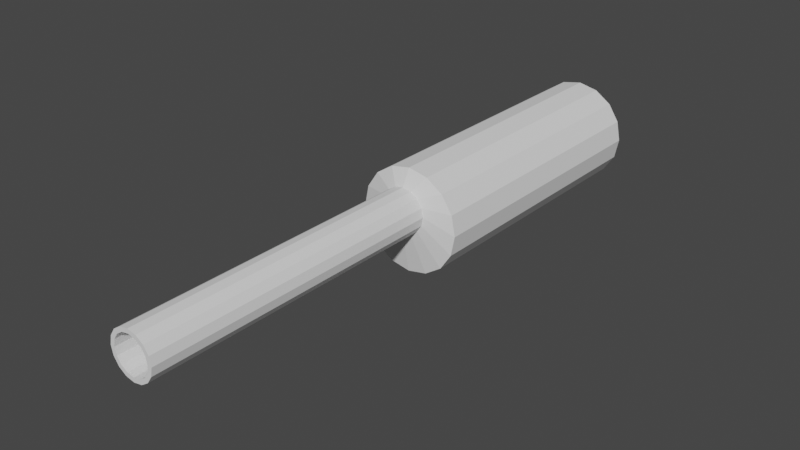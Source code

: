# Source: BasicCannon.blend  (saved by Blender 2.82.7; exported with 4.5.12 LTS)
import bpy
from mathutils import Matrix  # noqa: F401  (used for matrix-valued properties, if any)

bpy.ops.wm.read_factory_settings(use_empty=True)
scene = bpy.context.scene
scene.name = 'Scene'

# ---- collections
col_collection = bpy.data.collections.new('Collection'); scene.collection.children.link(col_collection)

# ---- world
world_world = bpy.data.worlds.new('World'); scene.world = world_world
world_world.use_nodes = True; world_world.node_tree.nodes.clear()
_N = world_world.node_tree.nodes; _L = world_world.node_tree.links
n0 = _N.new('ShaderNodeOutputWorld'); n0.name = 'World Output'; n0.location = (300, 300)
n1 = _N.new('ShaderNodeBackground'); n1.name = 'Background'; n1.location = (10, 300)
n1.inputs[0].default_value = (0.05088, 0.05088, 0.05088, 1.0)
_L.new(n1.outputs[0], n0.inputs[0])
n0.is_active_output = True
world_world.color = (0.05088, 0.05088, 0.05088)
world_world.use_sun_shadow = False
world_world.sun_shadow_jitter_overblur = 0.0

# ---- meshes
me_cylinder = bpy.data.meshes.new('Cylinder')
me_cylinder.from_pydata([(8.691e-08, -0.5452, 0.1516), (9.162e-08, -2.545, 0.1234), (0.05802, -0.5452, 0.1401), (0.04723, -2.545, 0.114), (0.1072, -0.5452, 0.1072), (0.08728, -2.545, 0.08728), (0.1401, -0.5452, 0.05802), (0.114, -2.545, 0.04723), (0.1516, -0.5452, 1.738e-08), (0.1234, -2.545, -6.895e-10), (0.1401, -0.5452, -0.05802), (0.114, -2.545, -0.04723), (0.1072, -0.5452, -0.1072), (0.08728, -2.545, -0.08728), (0.05802, -0.5452, -0.1401), (0.04723, -2.545, -0.114), (1.098e-07, -0.5452, -0.1516), (1.092e-07, -2.545, -0.1234), (-0.05802, -0.5452, -0.1401), (-0.04723, -2.545, -0.114), (-0.1072, -0.5452, -0.1072), (-0.08728, -2.545, -0.08728), (-0.1401, -0.5452, -0.05802), (-0.114, -2.545, -0.04723), (-0.1516, -0.5452, 3.546e-08), (-0.1234, -2.545, 1.717e-08), (-0.1401, -0.5452, 0.05802), (-0.114, -2.545, 0.04723), (-0.1072, -0.5452, 0.1072), (-0.08728, -2.545, 0.08728), (-0.05802, -0.5452, 0.1401), (-0.04723, -2.545, 0.114), (6.276e-08, -0.4898, 0.2592), (0.1322, -0.4898, 0.2329), (0.2443, -0.4898, 0.158), (0.3192, -0.4898, 0.04586), (0.3455, -0.4898, -0.08636), (0.3192, -0.4898, -0.2186), (0.2443, -0.4898, -0.3307), (0.1322, -0.4898, -0.4056), (1.149e-07, -0.4898, -0.4319), (-0.1322, -0.4898, -0.4056), (-0.2443, -0.4898, -0.3307), (-0.3192, -0.4898, -0.2186), (-0.3455, -0.4898, -0.08636), (-0.3192, -0.4898, 0.04586), (-0.2443, -0.4898, 0.158), (-0.1322, -0.4898, 0.2329), (7.051e-08, 1.401, 0.2592), (0.1322, 1.401, 0.2329), (0.2443, 1.401, 0.158), (0.3192, 1.401, 0.04586), (0.3455, 1.401, -0.08636), (0.3192, 1.401, -0.2186), (0.2443, 1.401, -0.3307), (0.1322, 1.401, -0.4056), (1.227e-07, 1.401, -0.4319), (-0.1322, 1.401, -0.4056), (-0.2443, 1.401, -0.3307), (-0.3192, 1.401, -0.2186), (-0.3455, 1.401, -0.08636), (-0.3192, 1.401, 0.04586), (-0.2443, 1.401, 0.158), (-0.1322, 1.401, 0.2329), (0.05802, -2.545, 0.1401), (8.691e-08, -2.545, 0.1516), (0.1072, -2.545, 0.1072), (0.1401, -2.545, 0.05802), (0.1516, -2.545, -6.895e-10), (0.1401, -2.545, -0.05802), (0.1072, -2.545, -0.1072), (0.05802, -2.545, -0.1401), (1.098e-07, -2.545, -0.1516), (-0.05802, -2.545, -0.1401), (-0.1072, -2.545, -0.1072), (-0.1401, -2.545, -0.05802), (-0.1516, -2.545, 1.738e-08), (-0.1401, -2.545, 0.05802), (-0.1072, -2.545, 0.1072), (-0.05802, -2.545, 0.1401), (0.04723, -0.576, 0.114), (9.162e-08, -0.576, 0.1234), (0.08728, -0.576, 0.08728), (0.114, -0.576, 0.04723), (0.1234, -0.576, 6.285e-07), (0.114, -0.576, -0.04723), (0.08728, -0.576, -0.08728), (0.04723, -0.576, -0.114), (1.092e-07, -0.576, -0.1234), (-0.04723, -0.576, -0.114), (-0.08728, -0.576, -0.08728), (-0.114, -0.576, -0.04723), (-0.1234, -0.576, 6.463e-07), (-0.114, -0.576, 0.04723), (-0.08728, -0.576, 0.08728), (-0.04723, -0.576, 0.114)], [], [(0, 65, 64, 2), (2, 64, 66, 4), (4, 66, 67, 6), (6, 67, 68, 8), (8, 68, 69, 10), (10, 69, 70, 12), (12, 70, 71, 14), (14, 71, 72, 16), (16, 72, 73, 18), (18, 73, 74, 20), (20, 74, 75, 22), (22, 75, 76, 24), (24, 76, 77, 26), (26, 77, 78, 28), (31, 29, 94, 95), (28, 78, 79, 30), (30, 79, 65, 0), (10, 12, 38, 37), (36, 37, 53, 52), (20, 22, 43, 42), (30, 0, 32, 47), (6, 8, 36, 35), (16, 18, 41, 40), (26, 28, 46, 45), (2, 4, 34, 33), (12, 14, 39, 38), (22, 24, 44, 43), (8, 10, 37, 36), (18, 20, 42, 41), (28, 30, 47, 46), (4, 6, 35, 34), (14, 16, 40, 39), (24, 26, 45, 44), (0, 2, 33, 32), (48, 49, 50, 51, 52, 53, 54, 55, 56, 57, 58, 59, 60, 61, 62, 63), (44, 45, 61, 60), (37, 38, 54, 53), (45, 46, 62, 61), (38, 39, 55, 54), (46, 47, 63, 62), (39, 40, 56, 55), (32, 33, 49, 48), (47, 32, 48, 63), (40, 41, 57, 56), (33, 34, 50, 49), (41, 42, 58, 57), (34, 35, 51, 50), (42, 43, 59, 58), (35, 36, 52, 51), (43, 44, 60, 59), (1, 3, 64, 65), (3, 5, 66, 64), (5, 7, 67, 66), (7, 9, 68, 67), (9, 11, 69, 68), (11, 13, 70, 69), (13, 15, 71, 70), (15, 17, 72, 71), (17, 19, 73, 72), (19, 21, 74, 73), (21, 23, 75, 74), (23, 25, 76, 75), (25, 27, 77, 76), (27, 29, 78, 77), (29, 31, 79, 78), (31, 1, 65, 79), (80, 81, 95, 94, 93, 92, 91, 90, 89, 88, 87, 86, 85, 84, 83, 82), (17, 15, 87, 88), (3, 1, 81, 80), (1, 31, 95, 81), (19, 17, 88, 89), (5, 3, 80, 82), (21, 19, 89, 90), (7, 5, 82, 83), (23, 21, 90, 91), (9, 7, 83, 84), (25, 23, 91, 92), (11, 9, 84, 85), (27, 25, 92, 93), (13, 11, 85, 86), (29, 27, 93, 94), (15, 13, 86, 87)])
_uv = me_cylinder.uv_layers.new(name='UVMap')
_uv.uv.foreach_set('vector', [1.0, 0.5, 1.0, 1.0, 0.9375, 1.0, 0.9375, 0.5, 0.9375, 0.5, 0.9375, 1.0, 0.875, 1.0, 0.875, 0.5, 0.875, 0.5, 0.875, 1.0, 0.8125, 1.0, 0.8125, 0.5, 0.8125, 0.5, 0.8125, 1.0, 0.75, 1.0, 0.75, 0.5, 0.75, 0.5, 0.75, 1.0, 0.6875, 1.0, 0.6875, 0.5, 0.6875, 0.5, 0.6875, 1.0, 0.625, 1.0, 0.625, 0.5, 0.625, 0.5, 0.625, 1.0, 0.5625, 1.0, 0.5625, 0.5, 0.5625, 0.5, 0.5625, 1.0, 0.5, 1.0, 0.5, 0.5, 0.5, 0.5, 0.5, 1.0, 0.4375, 1.0, 0.4375, 0.5, 0.4375, 0.5, 0.4375, 1.0, 0.375, 1.0, 0.375, 0.5, 0.375, 0.5, 0.375, 1.0, 0.3125, 1.0, 0.3125, 0.5, 0.3125, 0.5, 0.3125, 1.0, 0.25, 1.0, 0.25, 0.5, 0.25, 0.5, 0.25, 1.0, 0.1875, 1.0, 0.1875, 0.5, 0.1875, 0.5, 0.1875, 1.0, 0.125, 1.0, 0.125, 0.5, 0.1752, 0.4305, 0.1118, 0.3882, 0.1118, 0.3882, 0.1752, 0.4305, 0.125, 0.5, 0.125, 1.0, 0.0625, 1.0, 0.0625, 0.5, 0.0625, 0.5, 0.0625, 1.0, 0.0, 1.0, 0.0, 0.5, 0.6875, 0.5, 0.625, 0.5, 0.625, 0.5, 0.6875, 0.5, 0.75, 0.5, 0.6875, 0.5, 0.6875, 0.5, 0.75, 0.5, 0.375, 0.5, 0.3125, 0.5, 0.3125, 0.5, 0.375, 0.5, 0.0625, 0.5, 0.0, 0.5, 0.0, 0.5, 0.0625, 0.5, 0.8125, 0.5, 0.75, 0.5, 0.75, 0.5, 0.8125, 0.5, 0.5, 0.5, 0.4375, 0.5, 0.4375, 0.5, 0.5, 0.5, 0.1875, 0.5, 0.125, 0.5, 0.125, 0.5, 0.1875, 0.5, 0.9375, 0.5, 0.875, 0.5, 0.875, 0.5, 0.9375, 0.5, 0.625, 0.5, 0.5625, 0.5, 0.5625, 0.5, 0.625, 0.5, 0.3125, 0.5, 0.25, 0.5, 0.25, 0.5, 0.3125, 0.5, 0.75, 0.5, 0.6875, 0.5, 0.6875, 0.5, 0.75, 0.5, 0.4375, 0.5, 0.375, 0.5, 0.375, 0.5, 0.4375, 0.5, 0.125, 0.5, 0.0625, 0.5, 0.0625, 0.5, 0.125, 0.5, 0.875, 0.5, 0.8125, 0.5, 0.8125, 0.5, 0.875, 0.5, 0.5625, 0.5, 0.5, 0.5, 0.5, 0.5, 0.5625, 0.5, 0.25, 0.5, 0.1875, 0.5, 0.1875, 0.5, 0.25, 0.5, 1.0, 0.5, 0.9375, 0.5, 0.9375, 0.5, 1.0, 0.5, 0.75, 0.49, 0.8418, 0.4717, 0.9197, 0.4197, 0.9717, 0.3418, 0.99, 0.25, 0.9717, 0.1582, 0.9197, 0.08029, 0.8418, 0.02827, 0.75, 0.01, 0.6582, 0.02827, 0.5803, 0.08029, 0.5283, 0.1582, 0.51, 0.25, 0.5283, 0.3418, 0.5803, 0.4197, 0.6582, 0.4717, 0.25, 0.5, 0.1875, 0.5, 0.1875, 0.5, 0.25, 0.5, 0.6875, 0.5, 0.625, 0.5, 0.625, 0.5, 0.6875, 0.5, 0.1875, 0.5, 0.125, 0.5, 0.125, 0.5, 0.1875, 0.5, 0.625, 0.5, 0.5625, 0.5, 0.5625, 0.5, 0.625, 0.5, 0.125, 0.5, 0.0625, 0.5, 0.0625, 0.5, 0.125, 0.5, 0.5625, 0.5, 0.5, 0.5, 0.5, 0.5, 0.5625, 0.5, 1.0, 0.5, 0.9375, 0.5, 0.9375, 0.5, 1.0, 0.5, 0.0625, 0.5, 0.0, 0.5, 0.0, 0.5, 0.0625, 0.5, 0.5, 0.5, 0.4375, 0.5, 0.4375, 0.5, 0.5, 0.5, 0.9375, 0.5, 0.875, 0.5, 0.875, 0.5, 0.9375, 0.5, 0.4375, 0.5, 0.375, 0.5, 0.375, 0.5, 0.4375, 0.5, 0.875, 0.5, 0.8125, 0.5, 0.8125, 0.5, 0.875, 0.5, 0.375, 0.5, 0.3125, 0.5, 0.3125, 0.5, 0.375, 0.5, 0.8125, 0.5, 0.75, 0.5, 0.75, 0.5, 0.8125, 0.5, 0.3125, 0.5, 0.25, 0.5, 0.25, 0.5, 0.3125, 0.5, 0.25, 0.4454, 0.3248, 0.4305, 0.3418, 0.4717, 0.25, 0.49, 0.3248, 0.4305, 0.3882, 0.3882, 0.4197, 0.4197, 0.3418, 0.4717, 0.3882, 0.3882, 0.4305, 0.3248, 0.4717, 0.3418, 0.4197, 0.4197, 0.4305, 0.3248, 0.4454, 0.25, 0.49, 0.25, 0.4717, 0.3418, 0.4454, 0.25, 0.4305, 0.1752, 0.4717, 0.1582, 0.49, 0.25, 0.4305, 0.1752, 0.3882, 0.1118, 0.4197, 0.08029, 0.4717, 0.1582, 0.3882, 0.1118, 0.3248, 0.06948, 0.3418, 0.02827, 0.4197, 0.08029, 0.3248, 0.06948, 0.25, 0.0546, 0.25, 0.01, 0.3418, 0.02827, 0.25, 0.0546, 0.1752, 0.06948, 0.1582, 0.02827, 0.25, 0.01, 0.1752, 0.06948, 0.1118, 0.1118, 0.08029, 0.08029, 0.1582, 0.02827, 0.1118, 0.1118, 0.06948, 0.1752, 0.02827, 0.1582, 0.08029, 0.08029, 0.06948, 0.1752, 0.0546, 0.25, 0.01, 0.25, 0.02827, 0.1582, 0.0546, 0.25, 0.06948, 0.3248, 0.02827, 0.3418, 0.01, 0.25, 0.06948, 0.3248, 0.1118, 0.3882, 0.08029, 0.4197, 0.02827, 0.3418, 0.1118, 0.3882, 0.1752, 0.4305, 0.1582, 0.4717, 0.08029, 0.4197, 0.1752, 0.4305, 0.25, 0.4454, 0.25, 0.49, 0.1582, 0.4717, 0.3248, 0.4305, 0.25, 0.4454, 0.1752, 0.4305, 0.1118, 0.3882, 0.06948, 0.3248, 0.0546, 0.25, 0.06948, 0.1752, 0.1118, 0.1118, 0.1752, 0.06948, 0.25, 0.0546, 0.3248, 0.06948, 0.3882, 0.1118, 0.4305, 0.1752, 0.4454, 0.25, 0.4305, 0.3248, 0.3882, 0.3882, 0.25, 0.0546, 0.3248, 0.06948, 0.3248, 0.06948, 0.25, 0.0546, 0.3248, 0.4305, 0.25, 0.4454, 0.25, 0.4454, 0.3248, 0.4305, 0.25, 0.4454, 0.1752, 0.4305, 0.1752, 0.4305, 0.25, 0.4454, 0.1752, 0.06948, 0.25, 0.0546, 0.25, 0.0546, 0.1752, 0.06948, 0.3882, 0.3882, 0.3248, 0.4305, 0.3248, 0.4305, 0.3882, 0.3882, 0.1118, 0.1118, 0.1752, 0.06948, 0.1752, 0.06948, 0.1118, 0.1118, 0.4305, 0.3248, 0.3882, 0.3882, 0.3882, 0.3882, 0.4305, 0.3248, 0.06948, 0.1752, 0.1118, 0.1118, 0.1118, 0.1118, 0.06948, 0.1752, 0.4454, 0.25, 0.4305, 0.3248, 0.4305, 0.3248, 0.4454, 0.25, 0.0546, 0.25, 0.06948, 0.1752, 0.06948, 0.1752, 0.0546, 0.25, 0.4305, 0.1752, 0.4454, 0.25, 0.4454, 0.25, 0.4305, 0.1752, 0.06948, 0.3248, 0.0546, 0.25, 0.0546, 0.25, 0.06948, 0.3248, 0.3882, 0.1118, 0.4305, 0.1752, 0.4305, 0.1752, 0.3882, 0.1118, 0.1118, 0.3882, 0.06948, 0.3248, 0.06948, 0.3248, 0.1118, 0.3882, 0.3248, 0.06948, 0.3882, 0.1118, 0.3882, 0.1118, 0.3248, 0.06948])
me_cylinder.use_remesh_fix_poles = True
me_cylinder.use_remesh_preserve_attributes = False
me_cylinder.use_mirror_vertex_groups = False
me_cylinder.update()

# ---- objects
ob_cylinder = bpy.data.objects.new('Cylinder', me_cylinder)

# ---- transforms, parenting, visibility, modifiers, constraints
ob_cylinder.location = (0.0, 0.0, 0.0)
ob_cylinder.lineart.crease_threshold = 0.0

# ---- collection membership
col_collection.objects.link(ob_cylinder)

# ---- scene / render settings (as saved in the file)
scene.frame_start = 1; scene.frame_end = 250; scene.frame_set(1)
scene.render.engine = 'BLENDER_EEVEE_NEXT'
scene.cycles.use_denoising = False
scene.cycles.samples = 128
scene.cycles.sampling_pattern = 'TABULATED_SOBOL'
scene.cycles.use_adaptive_sampling = False
scene.cycles.use_light_tree = False
scene.view_settings.view_transform = 'Filmic'
bpy.context.view_layer.update()

# ---- added for rendering (the .blend has no active camera and no usable light): camera, sun
cam_auto = bpy.data.cameras.new('AutoCamera')
cam_auto.lens = 50.0
cam_auto.sensor_width = 36.0
cam_auto.clip_end = 1000.0
ob_auto_camera = bpy.data.objects.new('AutoCamera', cam_auto)
scene.collection.objects.link(ob_auto_camera)
ob_auto_camera.location = (3.76111, -5.08562, 2.92252)
ob_auto_camera.rotation_euler = (1.09748, -7.21219e-08, 0.694738)
scene.camera = ob_auto_camera
light_auto_sun = bpy.data.lights.new('AutoSun', 'SUN')
light_auto_sun.energy = 3.0
light_auto_sun.angle = 0.0523599
ob_auto_sun = bpy.data.objects.new('AutoSun', light_auto_sun)
scene.collection.objects.link(ob_auto_sun)
ob_auto_sun.rotation_euler = (0.872665, 0.174533, 0.523599)
bpy.context.view_layer.update()
